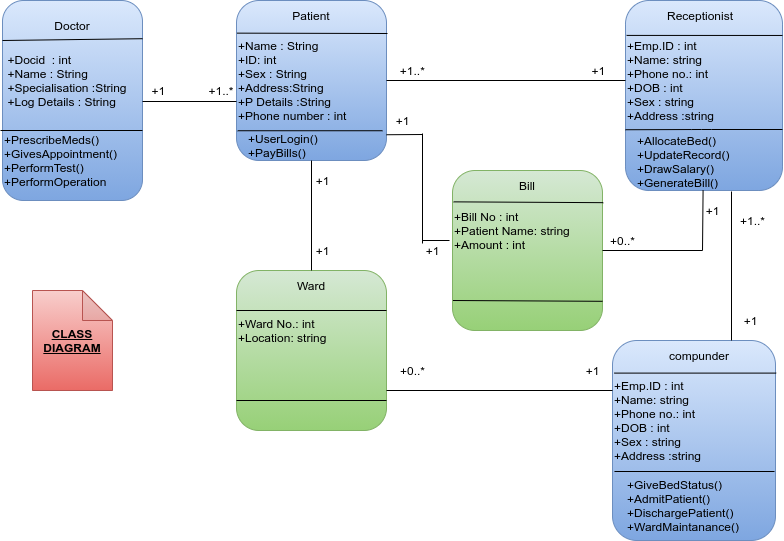

The diagram above was exported from draw.io. Its source (the exported page's mxGraphModel, read from the mxfile embedded in the PNG):
<mxGraphModel dx="868" dy="418" grid="1" gridSize="10" guides="1" tooltips="1" connect="1" arrows="1" fold="1" page="1" pageScale="1" pageWidth="827" pageHeight="1169" math="0" shadow="0">
  <root>
    <mxCell id="WIyWlLk6GJQsqaUBKTNV-0" />
    <mxCell id="WIyWlLk6GJQsqaUBKTNV-1" parent="WIyWlLk6GJQsqaUBKTNV-0" />
    <mxCell id="nVXozmyoxP9sB_HaTekC-25" value="" style="rounded=1;whiteSpace=wrap;html=1;fillColor=#dae8fc;strokeColor=#6c8ebf;gradientColor=#7ea6e0;" parent="WIyWlLk6GJQsqaUBKTNV-1" vertex="1">
      <mxGeometry x="30" y="80" width="140" height="200" as="geometry" />
    </mxCell>
    <mxCell id="nVXozmyoxP9sB_HaTekC-26" value="" style="rounded=1;whiteSpace=wrap;html=1;gradientColor=#7ea6e0;fillColor=#dae8fc;strokeColor=#6c8ebf;" parent="WIyWlLk6GJQsqaUBKTNV-1" vertex="1">
      <mxGeometry x="264" y="80" width="150" height="160" as="geometry" />
    </mxCell>
    <mxCell id="nVXozmyoxP9sB_HaTekC-27" value="" style="rounded=1;whiteSpace=wrap;html=1;gradientColor=#97d077;fillColor=#d5e8d4;strokeColor=#82b366;" parent="WIyWlLk6GJQsqaUBKTNV-1" vertex="1">
      <mxGeometry x="480" y="250" width="150" height="160" as="geometry" />
    </mxCell>
    <mxCell id="nVXozmyoxP9sB_HaTekC-29" value="" style="rounded=1;whiteSpace=wrap;html=1;gradientColor=#97d077;fillColor=#d5e8d4;strokeColor=#82b366;" parent="WIyWlLk6GJQsqaUBKTNV-1" vertex="1">
      <mxGeometry x="264" y="350" width="150" height="160" as="geometry" />
    </mxCell>
    <mxCell id="nVXozmyoxP9sB_HaTekC-30" value="" style="rounded=1;whiteSpace=wrap;html=1;gradientColor=#7ea6e0;fillColor=#dae8fc;strokeColor=#6c8ebf;" parent="WIyWlLk6GJQsqaUBKTNV-1" vertex="1">
      <mxGeometry x="653" y="80" width="157" height="190" as="geometry" />
    </mxCell>
    <mxCell id="nVXozmyoxP9sB_HaTekC-31" value="" style="rounded=1;whiteSpace=wrap;html=1;gradientColor=#7ea6e0;fillColor=#dae8fc;strokeColor=#6c8ebf;" parent="WIyWlLk6GJQsqaUBKTNV-1" vertex="1">
      <mxGeometry x="640" y="420" width="163" height="200" as="geometry" />
    </mxCell>
    <mxCell id="nVXozmyoxP9sB_HaTekC-33" value="Doctor" style="text;html=1;strokeColor=none;fillColor=none;align=center;verticalAlign=middle;whiteSpace=wrap;rounded=0;" parent="WIyWlLk6GJQsqaUBKTNV-1" vertex="1">
      <mxGeometry x="40" y="90" width="120" height="30" as="geometry" />
    </mxCell>
    <mxCell id="nVXozmyoxP9sB_HaTekC-34" value="" style="endArrow=none;html=1;exitX=0;exitY=0;exitDx=0;exitDy=0;entryX=1;entryY=0.191;entryDx=0;entryDy=0;entryPerimeter=0;" parent="WIyWlLk6GJQsqaUBKTNV-1" source="nVXozmyoxP9sB_HaTekC-61" target="nVXozmyoxP9sB_HaTekC-25" edge="1">
      <mxGeometry width="50" height="50" relative="1" as="geometry">
        <mxPoint x="380" y="350" as="sourcePoint" />
        <mxPoint x="430" y="300" as="targetPoint" />
      </mxGeometry>
    </mxCell>
    <mxCell id="nVXozmyoxP9sB_HaTekC-35" value="" style="endArrow=none;html=1;" parent="WIyWlLk6GJQsqaUBKTNV-1" edge="1">
      <mxGeometry width="50" height="50" relative="1" as="geometry">
        <mxPoint x="28" y="210" as="sourcePoint" />
        <mxPoint x="170" y="210" as="targetPoint" />
      </mxGeometry>
    </mxCell>
    <mxCell id="nVXozmyoxP9sB_HaTekC-37" value="" style="endArrow=none;html=1;exitX=1;exitY=0.5;exitDx=0;exitDy=0;entryX=0;entryY=0.75;entryDx=0;entryDy=0;" parent="WIyWlLk6GJQsqaUBKTNV-1" edge="1">
      <mxGeometry width="50" height="50" relative="1" as="geometry">
        <mxPoint x="170" y="181" as="sourcePoint" />
        <mxPoint x="264" y="181" as="targetPoint" />
      </mxGeometry>
    </mxCell>
    <mxCell id="nVXozmyoxP9sB_HaTekC-38" value="" style="endArrow=none;html=1;exitX=0;exitY=0.5;exitDx=0;exitDy=0;entryX=1;entryY=0.5;entryDx=0;entryDy=0;" parent="WIyWlLk6GJQsqaUBKTNV-1" source="nVXozmyoxP9sB_HaTekC-67" target="nVXozmyoxP9sB_HaTekC-26" edge="1">
      <mxGeometry width="50" height="50" relative="1" as="geometry">
        <mxPoint x="380" y="350" as="sourcePoint" />
        <mxPoint x="420" y="160" as="targetPoint" />
      </mxGeometry>
    </mxCell>
    <mxCell id="nVXozmyoxP9sB_HaTekC-41" value="" style="endArrow=none;html=1;entryX=0.5;entryY=1;entryDx=0;entryDy=0;exitX=0.5;exitY=0;exitDx=0;exitDy=0;" parent="WIyWlLk6GJQsqaUBKTNV-1" source="nVXozmyoxP9sB_HaTekC-29" target="nVXozmyoxP9sB_HaTekC-26" edge="1">
      <mxGeometry width="50" height="50" relative="1" as="geometry">
        <mxPoint x="380" y="350" as="sourcePoint" />
        <mxPoint x="430" y="300" as="targetPoint" />
      </mxGeometry>
    </mxCell>
    <mxCell id="nVXozmyoxP9sB_HaTekC-42" value="" style="endArrow=none;html=1;entryX=1;entryY=0.839;entryDx=0;entryDy=0;entryPerimeter=0;" parent="WIyWlLk6GJQsqaUBKTNV-1" target="nVXozmyoxP9sB_HaTekC-26" edge="1">
      <mxGeometry width="50" height="50" relative="1" as="geometry">
        <mxPoint x="450" y="214" as="sourcePoint" />
        <mxPoint x="430" y="300" as="targetPoint" />
      </mxGeometry>
    </mxCell>
    <mxCell id="nVXozmyoxP9sB_HaTekC-43" value="" style="endArrow=none;html=1;" parent="WIyWlLk6GJQsqaUBKTNV-1" edge="1">
      <mxGeometry width="50" height="50" relative="1" as="geometry">
        <mxPoint x="450" y="323" as="sourcePoint" />
        <mxPoint x="450" y="213" as="targetPoint" />
      </mxGeometry>
    </mxCell>
    <mxCell id="nVXozmyoxP9sB_HaTekC-44" value="" style="endArrow=none;html=1;" parent="WIyWlLk6GJQsqaUBKTNV-1" edge="1">
      <mxGeometry width="50" height="50" relative="1" as="geometry">
        <mxPoint x="477" y="320" as="sourcePoint" />
        <mxPoint x="450" y="320" as="targetPoint" />
      </mxGeometry>
    </mxCell>
    <mxCell id="nVXozmyoxP9sB_HaTekC-45" value="" style="endArrow=none;html=1;exitX=1;exitY=0.5;exitDx=0;exitDy=0;" parent="WIyWlLk6GJQsqaUBKTNV-1" source="nVXozmyoxP9sB_HaTekC-27" edge="1">
      <mxGeometry width="50" height="50" relative="1" as="geometry">
        <mxPoint x="380" y="350" as="sourcePoint" />
        <mxPoint x="730" y="330" as="targetPoint" />
      </mxGeometry>
    </mxCell>
    <mxCell id="nVXozmyoxP9sB_HaTekC-46" value="" style="endArrow=none;html=1;" parent="WIyWlLk6GJQsqaUBKTNV-1" source="nVXozmyoxP9sB_HaTekC-30" edge="1">
      <mxGeometry width="50" height="50" relative="1" as="geometry">
        <mxPoint x="730" y="250" as="sourcePoint" />
        <mxPoint x="730" y="330" as="targetPoint" />
      </mxGeometry>
    </mxCell>
    <mxCell id="nVXozmyoxP9sB_HaTekC-47" value="" style="endArrow=none;html=1;entryX=0.003;entryY=0.204;entryDx=0;entryDy=0;entryPerimeter=0;" parent="WIyWlLk6GJQsqaUBKTNV-1" target="nVXozmyoxP9sB_HaTekC-26" edge="1">
      <mxGeometry width="50" height="50" relative="1" as="geometry">
        <mxPoint x="415" y="113" as="sourcePoint" />
        <mxPoint x="430" y="300" as="targetPoint" />
      </mxGeometry>
    </mxCell>
    <mxCell id="nVXozmyoxP9sB_HaTekC-49" value="" style="endArrow=none;html=1;exitX=0;exitY=0.25;exitDx=0;exitDy=0;entryX=1;entryY=0.25;entryDx=0;entryDy=0;" parent="WIyWlLk6GJQsqaUBKTNV-1" source="nVXozmyoxP9sB_HaTekC-29" target="nVXozmyoxP9sB_HaTekC-29" edge="1">
      <mxGeometry width="50" height="50" relative="1" as="geometry">
        <mxPoint x="380" y="350" as="sourcePoint" />
        <mxPoint x="430" y="300" as="targetPoint" />
      </mxGeometry>
    </mxCell>
    <mxCell id="nVXozmyoxP9sB_HaTekC-50" value="" style="endArrow=none;html=1;entryX=0.008;entryY=0.196;entryDx=0;entryDy=0;entryPerimeter=0;exitX=1.005;exitY=0.201;exitDx=0;exitDy=0;exitPerimeter=0;" parent="WIyWlLk6GJQsqaUBKTNV-1" source="nVXozmyoxP9sB_HaTekC-27" target="nVXozmyoxP9sB_HaTekC-27" edge="1">
      <mxGeometry width="50" height="50" relative="1" as="geometry">
        <mxPoint x="380" y="350" as="sourcePoint" />
        <mxPoint x="430" y="300" as="targetPoint" />
      </mxGeometry>
    </mxCell>
    <mxCell id="nVXozmyoxP9sB_HaTekC-51" value="" style="endArrow=none;html=1;entryX=0.012;entryY=0.163;entryDx=0;entryDy=0;exitX=1.004;exitY=0.163;exitDx=0;exitDy=0;entryPerimeter=0;exitPerimeter=0;" parent="WIyWlLk6GJQsqaUBKTNV-1" source="nVXozmyoxP9sB_HaTekC-31" target="nVXozmyoxP9sB_HaTekC-31" edge="1">
      <mxGeometry width="50" height="50" relative="1" as="geometry">
        <mxPoint x="380" y="350" as="sourcePoint" />
        <mxPoint x="430" y="300" as="targetPoint" />
      </mxGeometry>
    </mxCell>
    <mxCell id="nVXozmyoxP9sB_HaTekC-52" value="Patient" style="text;html=1;strokeColor=none;fillColor=none;align=center;verticalAlign=middle;whiteSpace=wrap;rounded=0;" parent="WIyWlLk6GJQsqaUBKTNV-1" vertex="1">
      <mxGeometry x="274" y="80" width="130" height="30" as="geometry" />
    </mxCell>
    <mxCell id="nVXozmyoxP9sB_HaTekC-54" value="Ward" style="text;html=1;strokeColor=none;fillColor=none;align=center;verticalAlign=middle;whiteSpace=wrap;rounded=0;" parent="WIyWlLk6GJQsqaUBKTNV-1" vertex="1">
      <mxGeometry x="274" y="350" width="130" height="30" as="geometry" />
    </mxCell>
    <mxCell id="nVXozmyoxP9sB_HaTekC-56" value="Bill" style="text;html=1;strokeColor=none;fillColor=none;align=center;verticalAlign=middle;whiteSpace=wrap;rounded=0;" parent="WIyWlLk6GJQsqaUBKTNV-1" vertex="1">
      <mxGeometry x="490" y="250" width="130" height="30" as="geometry" />
    </mxCell>
    <mxCell id="nVXozmyoxP9sB_HaTekC-57" value="Receptionist" style="text;html=1;strokeColor=none;fillColor=none;align=center;verticalAlign=middle;whiteSpace=wrap;rounded=0;" parent="WIyWlLk6GJQsqaUBKTNV-1" vertex="1">
      <mxGeometry x="663" y="80" width="130" height="30" as="geometry" />
    </mxCell>
    <mxCell id="nVXozmyoxP9sB_HaTekC-58" value="" style="endArrow=none;html=1;entryX=0.007;entryY=0.189;entryDx=0;entryDy=0;entryPerimeter=0;exitX=1;exitY=0.184;exitDx=0;exitDy=0;exitPerimeter=0;" parent="WIyWlLk6GJQsqaUBKTNV-1" source="nVXozmyoxP9sB_HaTekC-30" edge="1">
      <mxGeometry width="50" height="50" relative="1" as="geometry">
        <mxPoint x="810" y="109" as="sourcePoint" />
        <mxPoint x="654.0989999999999" y="114.90999999999997" as="targetPoint" />
      </mxGeometry>
    </mxCell>
    <mxCell id="nVXozmyoxP9sB_HaTekC-59" value="compunder" style="text;html=1;strokeColor=none;fillColor=none;align=center;verticalAlign=middle;whiteSpace=wrap;rounded=0;" parent="WIyWlLk6GJQsqaUBKTNV-1" vertex="1">
      <mxGeometry x="661.5" y="420" width="130" height="30" as="geometry" />
    </mxCell>
    <mxCell id="nVXozmyoxP9sB_HaTekC-60" value="" style="endArrow=none;html=1;exitX=1;exitY=0.75;exitDx=0;exitDy=0;" parent="WIyWlLk6GJQsqaUBKTNV-1" source="nVXozmyoxP9sB_HaTekC-29" edge="1">
      <mxGeometry width="50" height="50" relative="1" as="geometry">
        <mxPoint x="380" y="350" as="sourcePoint" />
        <mxPoint x="640" y="470" as="targetPoint" />
      </mxGeometry>
    </mxCell>
    <mxCell id="nVXozmyoxP9sB_HaTekC-61" value="&lt;div style=&quot;text-align: left&quot;&gt;&lt;span&gt;+Docid&amp;nbsp; : int&lt;/span&gt;&lt;/div&gt;&lt;div style=&quot;text-align: left&quot;&gt;&lt;span&gt;+Name : String&lt;/span&gt;&lt;/div&gt;&lt;div style=&quot;text-align: left&quot;&gt;&lt;span&gt;+Specialisation :String&lt;/span&gt;&lt;/div&gt;&lt;div style=&quot;text-align: left&quot;&gt;&lt;span&gt;+Log Details : String&lt;/span&gt;&lt;/div&gt;" style="text;html=1;strokeColor=none;fillColor=none;align=center;verticalAlign=middle;whiteSpace=wrap;rounded=0;" parent="WIyWlLk6GJQsqaUBKTNV-1" vertex="1">
      <mxGeometry x="30" y="120" width="130" height="80" as="geometry" />
    </mxCell>
    <mxCell id="nVXozmyoxP9sB_HaTekC-62" value="" style="endArrow=none;html=1;exitX=0.75;exitY=0;exitDx=0;exitDy=0;" parent="WIyWlLk6GJQsqaUBKTNV-1" source="nVXozmyoxP9sB_HaTekC-59" edge="1">
      <mxGeometry width="50" height="50" relative="1" as="geometry">
        <mxPoint x="380" y="330" as="sourcePoint" />
        <mxPoint x="759" y="271" as="targetPoint" />
      </mxGeometry>
    </mxCell>
    <mxCell id="nVXozmyoxP9sB_HaTekC-63" value="+PrescribeMeds()&lt;br&gt;+GivesAppointment()&lt;br&gt;+PerformTest()&lt;br&gt;+PerformOperation" style="text;html=1;strokeColor=none;fillColor=none;align=left;verticalAlign=middle;whiteSpace=wrap;rounded=0;" parent="WIyWlLk6GJQsqaUBKTNV-1" vertex="1">
      <mxGeometry x="30" y="220" width="120" height="40" as="geometry" />
    </mxCell>
    <mxCell id="nVXozmyoxP9sB_HaTekC-64" value="+Name : String&lt;br&gt;+ID: int&lt;br&gt;+Sex : String&lt;br&gt;+Address:String&lt;br&gt;+P Details :String&lt;br&gt;+Phone number : int" style="text;html=1;strokeColor=none;fillColor=none;align=left;verticalAlign=middle;whiteSpace=wrap;rounded=0;" parent="WIyWlLk6GJQsqaUBKTNV-1" vertex="1">
      <mxGeometry x="264" y="120" width="116" height="80" as="geometry" />
    </mxCell>
    <mxCell id="nVXozmyoxP9sB_HaTekC-65" value="" style="endArrow=none;html=1;exitX=0.008;exitY=0.814;exitDx=0;exitDy=0;exitPerimeter=0;entryX=0.973;entryY=0.814;entryDx=0;entryDy=0;entryPerimeter=0;" parent="WIyWlLk6GJQsqaUBKTNV-1" source="nVXozmyoxP9sB_HaTekC-26" target="nVXozmyoxP9sB_HaTekC-26" edge="1">
      <mxGeometry width="50" height="50" relative="1" as="geometry">
        <mxPoint x="380" y="270" as="sourcePoint" />
        <mxPoint x="430" y="220" as="targetPoint" />
      </mxGeometry>
    </mxCell>
    <mxCell id="nVXozmyoxP9sB_HaTekC-66" value="+UserLogin()&lt;br&gt;+PayBills()" style="text;html=1;strokeColor=none;fillColor=none;align=left;verticalAlign=middle;whiteSpace=wrap;rounded=0;" parent="WIyWlLk6GJQsqaUBKTNV-1" vertex="1">
      <mxGeometry x="274" y="210" width="110" height="30" as="geometry" />
    </mxCell>
    <mxCell id="nVXozmyoxP9sB_HaTekC-67" value="+Emp.ID : int&lt;br&gt;+Name: string&lt;br&gt;+Phone no.: int&lt;br&gt;+DOB : int&lt;br&gt;+Sex : string&lt;br&gt;+Address :string" style="text;html=1;strokeColor=none;fillColor=none;align=left;verticalAlign=middle;whiteSpace=wrap;rounded=0;" parent="WIyWlLk6GJQsqaUBKTNV-1" vertex="1">
      <mxGeometry x="653" y="130" width="127" height="60" as="geometry" />
    </mxCell>
    <mxCell id="nVXozmyoxP9sB_HaTekC-69" value="" style="endArrow=none;html=1;entryX=0.007;entryY=0.189;entryDx=0;entryDy=0;entryPerimeter=0;" parent="WIyWlLk6GJQsqaUBKTNV-1" edge="1">
      <mxGeometry width="50" height="50" relative="1" as="geometry">
        <mxPoint x="810" y="209" as="sourcePoint" />
        <mxPoint x="653.05" y="209.24" as="targetPoint" />
        <Array as="points">
          <mxPoint x="729" y="209" />
        </Array>
      </mxGeometry>
    </mxCell>
    <mxCell id="nVXozmyoxP9sB_HaTekC-70" value="+AllocateBed()&lt;br&gt;&lt;div&gt;&lt;span&gt;+UpdateRecord()&lt;/span&gt;&lt;/div&gt;&lt;div&gt;&lt;span&gt;+DrawSalary()&lt;/span&gt;&lt;/div&gt;&lt;div&gt;&lt;span&gt;+GenerateBill()&lt;/span&gt;&lt;/div&gt;&lt;div&gt;&lt;span&gt;&lt;br&gt;&lt;/span&gt;&lt;/div&gt;" style="text;html=1;strokeColor=none;fillColor=none;align=left;verticalAlign=middle;whiteSpace=wrap;rounded=0;" parent="WIyWlLk6GJQsqaUBKTNV-1" vertex="1">
      <mxGeometry x="663" y="210" width="147" height="75" as="geometry" />
    </mxCell>
    <mxCell id="nVXozmyoxP9sB_HaTekC-74" value="" style="endArrow=none;html=1;entryX=0.012;entryY=0.655;entryDx=0;entryDy=0;entryPerimeter=0;" parent="WIyWlLk6GJQsqaUBKTNV-1" target="nVXozmyoxP9sB_HaTekC-31" edge="1">
      <mxGeometry width="50" height="50" relative="1" as="geometry">
        <mxPoint x="802" y="551" as="sourcePoint" />
        <mxPoint x="640.656" y="560" as="targetPoint" />
      </mxGeometry>
    </mxCell>
    <mxCell id="nVXozmyoxP9sB_HaTekC-75" value="+GiveBedStatus()&lt;br&gt;+AdmitPatient()&lt;br&gt;+DischargePatient()&lt;br&gt;+WardMaintanance()" style="text;html=1;strokeColor=none;fillColor=none;align=left;verticalAlign=middle;whiteSpace=wrap;rounded=0;" parent="WIyWlLk6GJQsqaUBKTNV-1" vertex="1">
      <mxGeometry x="653" y="575" width="40" height="20" as="geometry" />
    </mxCell>
    <mxCell id="nVXozmyoxP9sB_HaTekC-77" value="+Bill No : int&amp;nbsp;&lt;br&gt;+Patient Name: string&lt;br&gt;+Amount : int" style="text;html=1;strokeColor=none;fillColor=none;align=left;verticalAlign=middle;whiteSpace=wrap;rounded=0;" parent="WIyWlLk6GJQsqaUBKTNV-1" vertex="1">
      <mxGeometry x="480" y="280" width="130" height="60" as="geometry" />
    </mxCell>
    <mxCell id="nVXozmyoxP9sB_HaTekC-78" value="" style="endArrow=none;html=1;entryX=0.008;entryY=0.196;entryDx=0;entryDy=0;entryPerimeter=0;exitX=1.005;exitY=0.201;exitDx=0;exitDy=0;exitPerimeter=0;" parent="WIyWlLk6GJQsqaUBKTNV-1" edge="1">
      <mxGeometry width="50" height="50" relative="1" as="geometry">
        <mxPoint x="630" y="380.79999999999995" as="sourcePoint" />
        <mxPoint x="480.45000000000005" y="380" as="targetPoint" />
      </mxGeometry>
    </mxCell>
    <mxCell id="nVXozmyoxP9sB_HaTekC-79" value="+Ward No.: int&lt;br&gt;+Location: string" style="text;html=1;strokeColor=none;fillColor=none;align=left;verticalAlign=middle;whiteSpace=wrap;rounded=0;" parent="WIyWlLk6GJQsqaUBKTNV-1" vertex="1">
      <mxGeometry x="264" y="380" width="146" height="60" as="geometry" />
    </mxCell>
    <mxCell id="nVXozmyoxP9sB_HaTekC-80" value="" style="endArrow=none;html=1;exitX=0;exitY=0.25;exitDx=0;exitDy=0;entryX=1;entryY=0.25;entryDx=0;entryDy=0;" parent="WIyWlLk6GJQsqaUBKTNV-1" edge="1">
      <mxGeometry width="50" height="50" relative="1" as="geometry">
        <mxPoint x="264" y="480" as="sourcePoint" />
        <mxPoint x="414" y="480" as="targetPoint" />
      </mxGeometry>
    </mxCell>
    <mxCell id="nVXozmyoxP9sB_HaTekC-83" value="&lt;span&gt;+Emp.ID : int&lt;/span&gt;&lt;br&gt;&lt;span&gt;+Name: string&lt;/span&gt;&lt;br&gt;&lt;span&gt;+Phone no.: int&lt;/span&gt;&lt;br&gt;&lt;span&gt;+DOB : int&lt;/span&gt;&lt;br&gt;&lt;span&gt;+Sex : string&lt;/span&gt;&lt;br&gt;&lt;span&gt;+Address :string&lt;/span&gt;" style="text;html=1;strokeColor=none;fillColor=none;align=left;verticalAlign=middle;whiteSpace=wrap;rounded=0;" parent="WIyWlLk6GJQsqaUBKTNV-1" vertex="1">
      <mxGeometry x="640" y="470" width="127" height="60" as="geometry" />
    </mxCell>
    <mxCell id="nVXozmyoxP9sB_HaTekC-85" value="&lt;b&gt;&lt;u&gt;CLASS&lt;br&gt;DIAGRAM&lt;/u&gt;&lt;/b&gt;" style="shape=note;whiteSpace=wrap;html=1;backgroundOutline=1;darkOpacity=0.05;gradientColor=#ea6b66;fillColor=#f8cecc;strokeColor=#b85450;" parent="WIyWlLk6GJQsqaUBKTNV-1" vertex="1">
      <mxGeometry x="60" y="370" width="80" height="100" as="geometry" />
    </mxCell>
    <mxCell id="nVXozmyoxP9sB_HaTekC-86" value="+1&amp;nbsp; &amp;nbsp; &amp;nbsp; &amp;nbsp; &amp;nbsp; &amp;nbsp; &amp;nbsp;+1..*" style="text;html=1;align=center;verticalAlign=middle;resizable=0;points=[];autosize=1;" parent="WIyWlLk6GJQsqaUBKTNV-1" vertex="1">
      <mxGeometry x="170" y="160" width="100" height="20" as="geometry" />
    </mxCell>
    <mxCell id="nVXozmyoxP9sB_HaTekC-88" value="+1..*&amp;nbsp; &amp;nbsp; &amp;nbsp; &amp;nbsp; &amp;nbsp; &amp;nbsp; &amp;nbsp; &amp;nbsp; &amp;nbsp; &amp;nbsp; &amp;nbsp; &amp;nbsp; &amp;nbsp; &amp;nbsp; &amp;nbsp; &amp;nbsp; &amp;nbsp; &amp;nbsp; &amp;nbsp; &amp;nbsp; &amp;nbsp; &amp;nbsp; &amp;nbsp; &amp;nbsp; &amp;nbsp; +1" style="text;html=1;align=center;verticalAlign=middle;resizable=0;points=[];autosize=1;" parent="WIyWlLk6GJQsqaUBKTNV-1" vertex="1">
      <mxGeometry x="420" y="140" width="220" height="20" as="geometry" />
    </mxCell>
    <mxCell id="nVXozmyoxP9sB_HaTekC-89" value="+1" style="text;html=1;align=center;verticalAlign=middle;resizable=0;points=[];autosize=1;" parent="WIyWlLk6GJQsqaUBKTNV-1" vertex="1">
      <mxGeometry x="415" y="190" width="30" height="20" as="geometry" />
    </mxCell>
    <mxCell id="nVXozmyoxP9sB_HaTekC-90" value="+1" style="text;html=1;align=center;verticalAlign=middle;resizable=0;points=[];autosize=1;" parent="WIyWlLk6GJQsqaUBKTNV-1" vertex="1">
      <mxGeometry x="445" y="320" width="30" height="20" as="geometry" />
    </mxCell>
    <mxCell id="nVXozmyoxP9sB_HaTekC-91" value="+0..*" style="text;html=1;align=center;verticalAlign=middle;resizable=0;points=[];autosize=1;" parent="WIyWlLk6GJQsqaUBKTNV-1" vertex="1">
      <mxGeometry x="630" y="310" width="40" height="20" as="geometry" />
    </mxCell>
    <mxCell id="nVXozmyoxP9sB_HaTekC-92" value="+1" style="text;html=1;align=center;verticalAlign=middle;resizable=0;points=[];autosize=1;" parent="WIyWlLk6GJQsqaUBKTNV-1" vertex="1">
      <mxGeometry x="725" y="280" width="30" height="20" as="geometry" />
    </mxCell>
    <mxCell id="nVXozmyoxP9sB_HaTekC-93" value="+1" style="text;html=1;align=center;verticalAlign=middle;resizable=0;points=[];autosize=1;" parent="WIyWlLk6GJQsqaUBKTNV-1" vertex="1">
      <mxGeometry x="335" y="250" width="30" height="20" as="geometry" />
    </mxCell>
    <mxCell id="nVXozmyoxP9sB_HaTekC-94" value="+1" style="text;html=1;align=center;verticalAlign=middle;resizable=0;points=[];autosize=1;" parent="WIyWlLk6GJQsqaUBKTNV-1" vertex="1">
      <mxGeometry x="335" y="320" width="30" height="20" as="geometry" />
    </mxCell>
    <mxCell id="nVXozmyoxP9sB_HaTekC-96" value="+0..*" style="text;html=1;align=center;verticalAlign=middle;resizable=0;points=[];autosize=1;" parent="WIyWlLk6GJQsqaUBKTNV-1" vertex="1">
      <mxGeometry x="420" y="440" width="40" height="20" as="geometry" />
    </mxCell>
    <mxCell id="nVXozmyoxP9sB_HaTekC-97" value="+1" style="text;html=1;align=center;verticalAlign=middle;resizable=0;points=[];autosize=1;" parent="WIyWlLk6GJQsqaUBKTNV-1" vertex="1">
      <mxGeometry x="605" y="440" width="30" height="20" as="geometry" />
    </mxCell>
    <mxCell id="nVXozmyoxP9sB_HaTekC-98" value="+1" style="text;html=1;align=center;verticalAlign=middle;resizable=0;points=[];autosize=1;" parent="WIyWlLk6GJQsqaUBKTNV-1" vertex="1">
      <mxGeometry x="763" y="390" width="30" height="20" as="geometry" />
    </mxCell>
    <mxCell id="nVXozmyoxP9sB_HaTekC-99" value="+1..*" style="text;html=1;align=center;verticalAlign=middle;resizable=0;points=[];autosize=1;" parent="WIyWlLk6GJQsqaUBKTNV-1" vertex="1">
      <mxGeometry x="760" y="290" width="40" height="20" as="geometry" />
    </mxCell>
  </root>
</mxGraphModel>